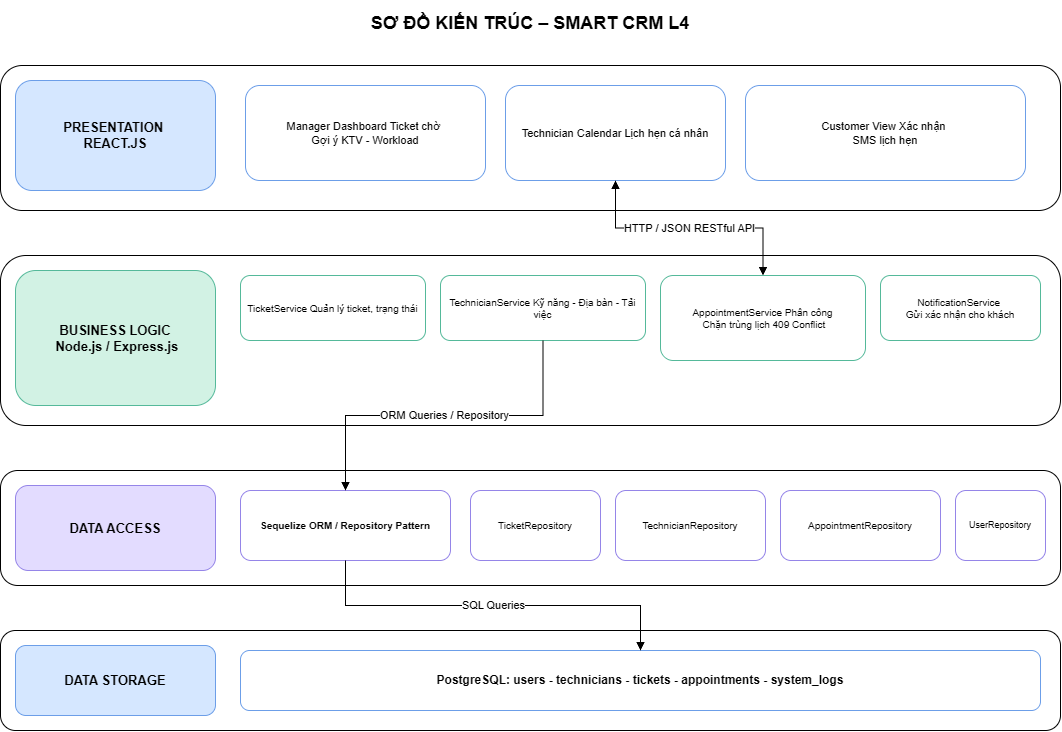

The diagram above was exported from draw.io. Its source (the exported page's mxGraphModel, read from the mxfile embedded in the PNG):
<mxGraphModel dx="1776" dy="969" grid="1" gridSize="10" guides="1" tooltips="1" connect="1" arrows="1" fold="1" page="1" pageScale="1" pageWidth="1169" pageHeight="827" math="0" shadow="0">
  <root>
    <mxCell id="0" />
    <mxCell id="1" parent="0" />
    <mxCell id="title" parent="1" style="rounded=1;whiteSpace=wrap;html=1;fillColor=#ffffff;strokeColor=#ffffff;fontSize=18;fontStyle=1;align=center;verticalAlign=middle;spacing=6;" value="SƠ ĐỒ KIẾN TRÚC – SMART CRM L4" vertex="1">
      <mxGeometry height="45" width="620" x="250" y="20" as="geometry" />
    </mxCell>
    <mxCell id="layer1" parent="1" style="rounded=1;whiteSpace=wrap;html=1;fontSize=12;align=center;verticalAlign=middle;spacing=6;" value="" vertex="1">
      <mxGeometry height="145" width="1060" x="30" y="85" as="geometry" />
    </mxCell>
    <mxCell id="layer2" parent="1" style="rounded=1;whiteSpace=wrap;html=1;fontSize=12;align=center;verticalAlign=middle;spacing=6;" value="" vertex="1">
      <mxGeometry height="170" width="1060" x="30" y="275" as="geometry" />
    </mxCell>
    <mxCell id="layer3" parent="1" style="rounded=1;whiteSpace=wrap;html=1;fontSize=12;align=center;verticalAlign=middle;spacing=6;" value="" vertex="1">
      <mxGeometry height="115" width="1060" x="30" y="490" as="geometry" />
    </mxCell>
    <mxCell id="layer4" parent="1" style="rounded=1;whiteSpace=wrap;html=1;fontSize=12;align=center;verticalAlign=middle;spacing=6;" value="" vertex="1">
      <mxGeometry height="100" width="1060" x="30" y="650" as="geometry" />
    </mxCell>
    <mxCell id="l1label" parent="1" style="rounded=1;whiteSpace=wrap;html=1;fillColor=#d5e7ff;strokeColor=#6c9ee8;fontSize=13;fontStyle=1;align=center;verticalAlign=middle;spacing=6;" value="PRESENTATION&amp;nbsp;&lt;div&gt;REACT.JS&lt;/div&gt;" vertex="1">
      <mxGeometry height="110" width="200" x="45" y="100" as="geometry" />
    </mxCell>
    <mxCell id="ui1" parent="1" style="rounded=1;whiteSpace=wrap;html=1;fillColor=#ffffff;strokeColor=#6c9ee8;fontSize=11;align=center;verticalAlign=middle;spacing=6;" value="Manager Dashboard Ticket chờ&amp;nbsp;&lt;div&gt;Gợi ý KTV - Workload&lt;/div&gt;" vertex="1">
      <mxGeometry height="95" width="240" x="275" y="105" as="geometry" />
    </mxCell>
    <mxCell id="ui2" parent="1" style="rounded=1;whiteSpace=wrap;html=1;fillColor=#ffffff;strokeColor=#6c9ee8;fontSize=11;align=center;verticalAlign=middle;spacing=6;" value="Technician Calendar Lịch hẹn cá nhân" vertex="1">
      <mxGeometry height="95" width="220" x="535" y="105" as="geometry" />
    </mxCell>
    <mxCell id="ui3" parent="1" style="rounded=1;whiteSpace=wrap;html=1;fillColor=#ffffff;strokeColor=#6c9ee8;fontSize=11;align=center;verticalAlign=middle;spacing=6;" value="Customer View Xác nhận&amp;nbsp;&lt;div&gt;SMS lịch hẹn&lt;/div&gt;" vertex="1">
      <mxGeometry height="95" width="280" x="775" y="105" as="geometry" />
    </mxCell>
    <mxCell id="l2label" parent="1" style="rounded=1;whiteSpace=wrap;html=1;fillColor=#d2f2e4;strokeColor=#55b99a;fontSize=13;fontStyle=1;align=center;verticalAlign=middle;spacing=6;" value="BUSINESS LOGIC&lt;div&gt;&amp;nbsp;Node.js / Express.js&lt;/div&gt;" vertex="1">
      <mxGeometry height="135" width="200" x="45" y="290" as="geometry" />
    </mxCell>
    <mxCell id="svc1" parent="1" style="rounded=1;whiteSpace=wrap;html=1;fillColor=#ffffff;strokeColor=#55b99a;fontSize=10;align=center;verticalAlign=middle;spacing=6;" value="TicketService Quản lý ticket, trạng thái" vertex="1">
      <mxGeometry height="65" width="185" x="270" y="295" as="geometry" />
    </mxCell>
    <mxCell id="svc2" parent="1" style="rounded=1;whiteSpace=wrap;html=1;fillColor=#ffffff;strokeColor=#55b99a;fontSize=10;align=center;verticalAlign=middle;spacing=6;" value="TechnicianService Kỹ năng - Địa bàn - Tải việc" vertex="1">
      <mxGeometry height="65" width="205" x="470" y="295" as="geometry" />
    </mxCell>
    <mxCell id="svc3" parent="1" style="rounded=1;whiteSpace=wrap;html=1;fillColor=#ffffff;strokeColor=#55b99a;fontSize=10;align=center;verticalAlign=middle;spacing=6;" value="AppointmentService Phân công&lt;div&gt;&amp;nbsp;Chặn trùng lịch 409 Conflict&lt;/div&gt;" vertex="1">
      <mxGeometry height="85" width="205" x="690" y="295" as="geometry" />
    </mxCell>
    <mxCell id="svc4" parent="1" style="rounded=1;whiteSpace=wrap;html=1;fillColor=#ffffff;strokeColor=#55b99a;fontSize=10;align=center;verticalAlign=middle;spacing=6;" value="NotificationService&amp;nbsp;&lt;div&gt;Gửi xác nhận cho khách&lt;/div&gt;" vertex="1">
      <mxGeometry height="65" width="160" x="910" y="295" as="geometry" />
    </mxCell>
    <mxCell id="l3label" parent="1" style="rounded=1;whiteSpace=wrap;html=1;fillColor=#e3dcff;strokeColor=#9585e8;fontSize=13;fontStyle=1;align=center;verticalAlign=middle;spacing=6;" value="DATA ACCESS" vertex="1">
      <mxGeometry height="85" width="200" x="45" y="505" as="geometry" />
    </mxCell>
    <mxCell id="orm" parent="1" style="rounded=1;whiteSpace=wrap;html=1;fillColor=#ffffff;strokeColor=#9585e8;fontSize=10;fontStyle=1;align=center;verticalAlign=middle;spacing=6;" value="Sequelize ORM / Repository Pattern" vertex="1">
      <mxGeometry height="70" width="210" x="270" y="510" as="geometry" />
    </mxCell>
    <mxCell id="repo1" parent="1" style="rounded=1;whiteSpace=wrap;html=1;fillColor=#ffffff;strokeColor=#9585e8;fontSize=10;align=center;verticalAlign=middle;spacing=6;" value="TicketRepository" vertex="1">
      <mxGeometry height="70" width="130" x="500" y="510" as="geometry" />
    </mxCell>
    <mxCell id="repo2" parent="1" style="rounded=1;whiteSpace=wrap;html=1;fillColor=#ffffff;strokeColor=#9585e8;fontSize=10;align=center;verticalAlign=middle;spacing=6;" value="TechnicianRepository" vertex="1">
      <mxGeometry height="70" width="150" x="645" y="510" as="geometry" />
    </mxCell>
    <mxCell id="repo3" parent="1" style="rounded=1;whiteSpace=wrap;html=1;fillColor=#ffffff;strokeColor=#9585e8;fontSize=10;align=center;verticalAlign=middle;spacing=6;" value="AppointmentRepository" vertex="1">
      <mxGeometry height="70" width="160" x="810" y="510" as="geometry" />
    </mxCell>
    <mxCell id="repo4" parent="1" style="rounded=1;whiteSpace=wrap;html=1;fillColor=#ffffff;strokeColor=#9585e8;fontSize=9;align=center;verticalAlign=middle;spacing=6;" value="UserRepository" vertex="1">
      <mxGeometry height="70" width="90" x="985" y="510" as="geometry" />
    </mxCell>
    <mxCell id="l4label" parent="1" style="rounded=1;whiteSpace=wrap;html=1;fillColor=#d5e7ff;strokeColor=#6c9ee8;fontSize=13;fontStyle=1;align=center;verticalAlign=middle;spacing=6;" value="DATA STORAGE" vertex="1">
      <mxGeometry height="70" width="200" x="45" y="665" as="geometry" />
    </mxCell>
    <mxCell id="db" parent="1" style="rounded=1;whiteSpace=wrap;html=1;fillColor=#ffffff;strokeColor=#6c9ee8;fontSize=12;fontStyle=1;align=center;verticalAlign=middle;spacing=6;" value="PostgreSQL: users - technicians - tickets - appointments - system_logs" vertex="1">
      <mxGeometry height="60" width="800" x="270" y="670" as="geometry" />
    </mxCell>
    <mxCell id="e1" edge="1" parent="1" source="ui2" style="edgeStyle=orthogonalEdgeStyle;rounded=0;orthogonalLoop=1;jettySize=auto;html=1;endArrow=block;endFill=1;startArrow=block;startFill=1;" target="svc3" value="HTTP / JSON RESTful API">
      <mxGeometry relative="1" as="geometry" />
    </mxCell>
    <mxCell id="e2" edge="1" parent="1" source="svc2" style="edgeStyle=orthogonalEdgeStyle;rounded=0;orthogonalLoop=1;jettySize=auto;html=1;endArrow=block;endFill=1;" target="orm" value="ORM Queries / Repository">
      <mxGeometry relative="1" as="geometry" />
    </mxCell>
    <mxCell id="e3" edge="1" parent="1" source="orm" style="edgeStyle=orthogonalEdgeStyle;rounded=0;orthogonalLoop=1;jettySize=auto;html=1;endArrow=block;endFill=1;" target="db" value="SQL Queries">
      <mxGeometry relative="1" as="geometry" />
    </mxCell>
  </root>
</mxGraphModel>